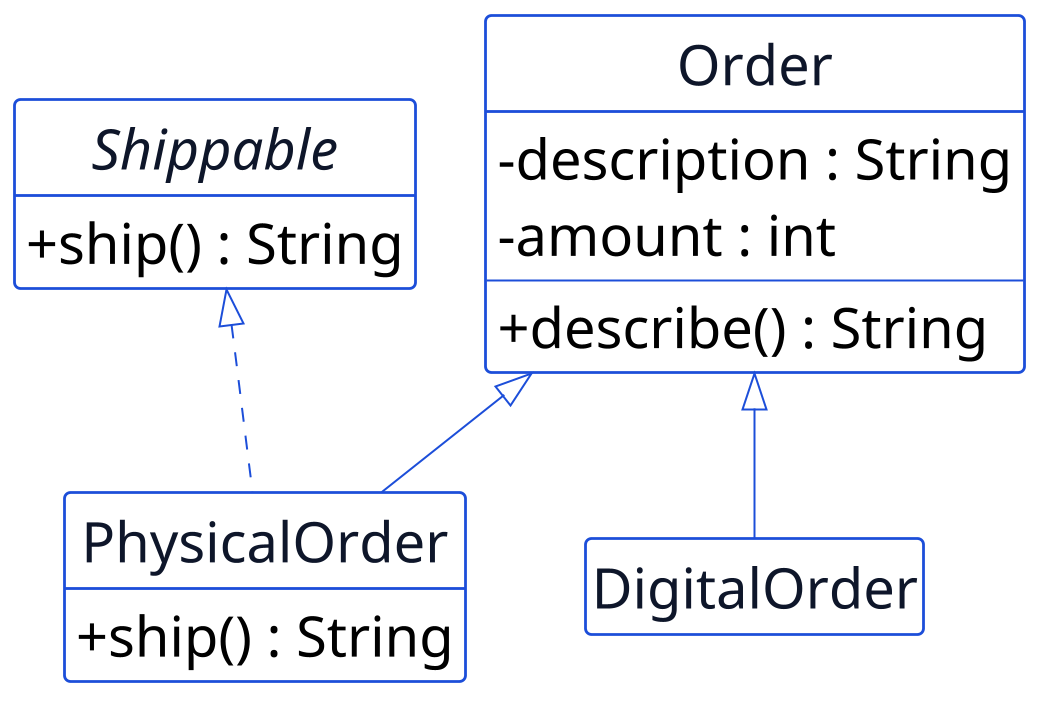

The diagram above was rendered by PlantUML. Its source (embedded in the PNG):
@startuml p11-order-shippable
scale 2
!include _common.iuml
hide circle
hide empty members

class Order {
  - description : String
  - amount : int
  --
  + describe() : String
}

interface Shippable {
  + ship() : String
}

class PhysicalOrder {
  + ship() : String
}

class DigitalOrder {
}

Order <|-- PhysicalOrder
Order <|-- DigitalOrder
Shippable <|.. PhysicalOrder
@enduml